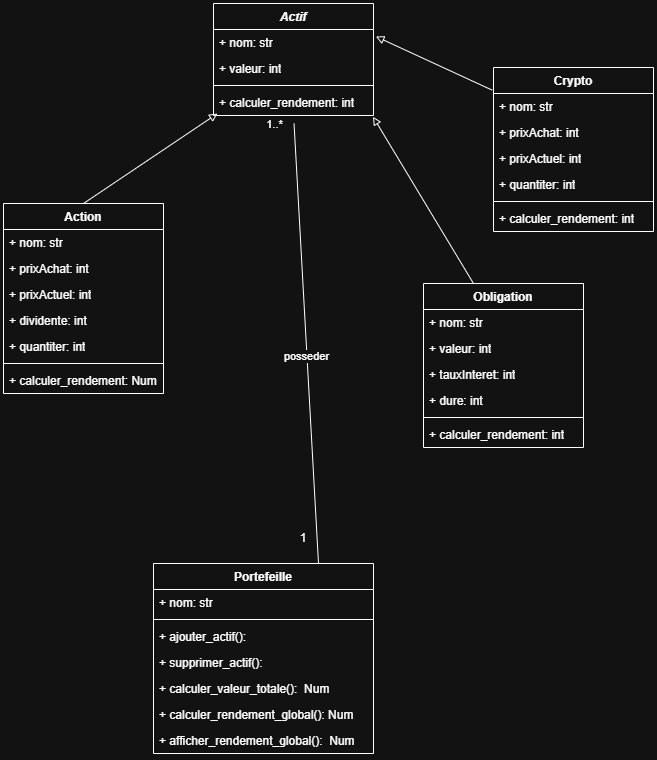

The diagram above was exported from draw.io. Its source (the exported page's mxGraphModel, read from the mxfile embedded in the PNG):
<mxGraphModel dx="2315" dy="860" grid="1" gridSize="10" guides="1" tooltips="1" connect="1" arrows="1" fold="1" page="1" pageScale="1" pageWidth="827" pageHeight="1169" math="0" shadow="0">
  <root>
    <mxCell id="0" />
    <mxCell id="1" parent="0" />
    <mxCell id="pzacY5qXDeI9HB5mjPiI-30" parent="1" style="swimlane;fontStyle=1;align=center;verticalAlign=top;childLayout=stackLayout;horizontal=1;startSize=26;horizontalStack=0;resizeParent=1;resizeParentMax=0;resizeLast=0;collapsible=1;marginBottom=0;whiteSpace=wrap;html=1;" value="Action" vertex="1">
      <mxGeometry height="190" width="160" x="-120" y="310" as="geometry" />
    </mxCell>
    <mxCell id="pzacY5qXDeI9HB5mjPiI-31" parent="pzacY5qXDeI9HB5mjPiI-30" style="text;strokeColor=none;fillColor=none;align=left;verticalAlign=top;spacingLeft=4;spacingRight=4;overflow=hidden;rotatable=0;points=[[0,0.5],[1,0.5]];portConstraint=eastwest;whiteSpace=wrap;html=1;" value="+ nom: str" vertex="1">
      <mxGeometry height="26" width="160" y="26" as="geometry" />
    </mxCell>
    <mxCell id="pzacY5qXDeI9HB5mjPiI-51" parent="pzacY5qXDeI9HB5mjPiI-30" style="text;strokeColor=none;fillColor=none;align=left;verticalAlign=top;spacingLeft=4;spacingRight=4;overflow=hidden;rotatable=0;points=[[0,0.5],[1,0.5]];portConstraint=eastwest;whiteSpace=wrap;html=1;" value="+ prixAchat: int" vertex="1">
      <mxGeometry height="26" width="160" y="52" as="geometry" />
    </mxCell>
    <mxCell id="pzacY5qXDeI9HB5mjPiI-61" parent="pzacY5qXDeI9HB5mjPiI-30" style="text;strokeColor=none;fillColor=none;align=left;verticalAlign=top;spacingLeft=4;spacingRight=4;overflow=hidden;rotatable=0;points=[[0,0.5],[1,0.5]];portConstraint=eastwest;whiteSpace=wrap;html=1;" value="+ prixActuel: int" vertex="1">
      <mxGeometry height="26" width="160" y="78" as="geometry" />
    </mxCell>
    <mxCell id="pzacY5qXDeI9HB5mjPiI-62" parent="pzacY5qXDeI9HB5mjPiI-30" style="text;strokeColor=none;fillColor=none;align=left;verticalAlign=top;spacingLeft=4;spacingRight=4;overflow=hidden;rotatable=0;points=[[0,0.5],[1,0.5]];portConstraint=eastwest;whiteSpace=wrap;html=1;" value="+ dividente: int" vertex="1">
      <mxGeometry height="26" width="160" y="104" as="geometry" />
    </mxCell>
    <mxCell id="pzacY5qXDeI9HB5mjPiI-63" parent="pzacY5qXDeI9HB5mjPiI-30" style="text;strokeColor=none;fillColor=none;align=left;verticalAlign=top;spacingLeft=4;spacingRight=4;overflow=hidden;rotatable=0;points=[[0,0.5],[1,0.5]];portConstraint=eastwest;whiteSpace=wrap;html=1;" value="+ quantiter: int" vertex="1">
      <mxGeometry height="26" width="160" y="130" as="geometry" />
    </mxCell>
    <mxCell id="pzacY5qXDeI9HB5mjPiI-32" parent="pzacY5qXDeI9HB5mjPiI-30" style="line;strokeWidth=1;fillColor=none;align=left;verticalAlign=middle;spacingTop=-1;spacingLeft=3;spacingRight=3;rotatable=0;labelPosition=right;points=[];portConstraint=eastwest;strokeColor=inherit;" value="" vertex="1">
      <mxGeometry height="8" width="160" y="156" as="geometry" />
    </mxCell>
    <mxCell id="pzacY5qXDeI9HB5mjPiI-60" parent="pzacY5qXDeI9HB5mjPiI-30" style="text;strokeColor=none;fillColor=none;align=left;verticalAlign=top;spacingLeft=4;spacingRight=4;overflow=hidden;rotatable=0;points=[[0,0.5],[1,0.5]];portConstraint=eastwest;whiteSpace=wrap;html=1;" value="+ calculer_rendement: Num" vertex="1">
      <mxGeometry height="26" width="160" y="164" as="geometry" />
    </mxCell>
    <mxCell id="pzacY5qXDeI9HB5mjPiI-34" parent="1" style="swimlane;fontStyle=1;align=center;verticalAlign=top;childLayout=stackLayout;horizontal=1;startSize=26;horizontalStack=0;resizeParent=1;resizeParentMax=0;resizeLast=0;collapsible=1;marginBottom=0;whiteSpace=wrap;html=1;" value="Obligation" vertex="1">
      <mxGeometry height="164" width="160" x="300" y="390" as="geometry" />
    </mxCell>
    <mxCell id="pzacY5qXDeI9HB5mjPiI-64" parent="pzacY5qXDeI9HB5mjPiI-34" style="text;strokeColor=none;fillColor=none;align=left;verticalAlign=top;spacingLeft=4;spacingRight=4;overflow=hidden;rotatable=0;points=[[0,0.5],[1,0.5]];portConstraint=eastwest;whiteSpace=wrap;html=1;" value="+ nom: str" vertex="1">
      <mxGeometry height="26" width="160" y="26" as="geometry" />
    </mxCell>
    <mxCell id="pzacY5qXDeI9HB5mjPiI-66" parent="pzacY5qXDeI9HB5mjPiI-34" style="text;strokeColor=none;fillColor=none;align=left;verticalAlign=top;spacingLeft=4;spacingRight=4;overflow=hidden;rotatable=0;points=[[0,0.5],[1,0.5]];portConstraint=eastwest;whiteSpace=wrap;html=1;" value="+ valeur: int" vertex="1">
      <mxGeometry height="26" width="160" y="52" as="geometry" />
    </mxCell>
    <mxCell id="pzacY5qXDeI9HB5mjPiI-35" parent="pzacY5qXDeI9HB5mjPiI-34" style="text;strokeColor=none;fillColor=none;align=left;verticalAlign=top;spacingLeft=4;spacingRight=4;overflow=hidden;rotatable=0;points=[[0,0.5],[1,0.5]];portConstraint=eastwest;whiteSpace=wrap;html=1;" value="+ tauxInteret: int" vertex="1">
      <mxGeometry height="26" width="160" y="78" as="geometry" />
    </mxCell>
    <mxCell id="pzacY5qXDeI9HB5mjPiI-67" parent="pzacY5qXDeI9HB5mjPiI-34" style="text;strokeColor=none;fillColor=none;align=left;verticalAlign=top;spacingLeft=4;spacingRight=4;overflow=hidden;rotatable=0;points=[[0,0.5],[1,0.5]];portConstraint=eastwest;whiteSpace=wrap;html=1;" value="+ dure: int" vertex="1">
      <mxGeometry height="26" width="160" y="104" as="geometry" />
    </mxCell>
    <mxCell id="pzacY5qXDeI9HB5mjPiI-36" parent="pzacY5qXDeI9HB5mjPiI-34" style="line;strokeWidth=1;fillColor=none;align=left;verticalAlign=middle;spacingTop=-1;spacingLeft=3;spacingRight=3;rotatable=0;labelPosition=right;points=[];portConstraint=eastwest;strokeColor=inherit;" value="" vertex="1">
      <mxGeometry height="8" width="160" y="130" as="geometry" />
    </mxCell>
    <mxCell id="pzacY5qXDeI9HB5mjPiI-58" parent="pzacY5qXDeI9HB5mjPiI-34" style="text;strokeColor=none;fillColor=none;align=left;verticalAlign=top;spacingLeft=4;spacingRight=4;overflow=hidden;rotatable=0;points=[[0,0.5],[1,0.5]];portConstraint=eastwest;whiteSpace=wrap;html=1;" value="+ calculer_rendement: int" vertex="1">
      <mxGeometry height="26" width="160" y="138" as="geometry" />
    </mxCell>
    <mxCell id="pzacY5qXDeI9HB5mjPiI-38" parent="1" style="swimlane;fontStyle=1;align=center;verticalAlign=top;childLayout=stackLayout;horizontal=1;startSize=26;horizontalStack=0;resizeParent=1;resizeParentMax=0;resizeLast=0;collapsible=1;marginBottom=0;whiteSpace=wrap;html=1;" value="&lt;i&gt;Actif&lt;/i&gt;" vertex="1">
      <mxGeometry height="112" width="160" x="90" y="110" as="geometry" />
    </mxCell>
    <mxCell id="pzacY5qXDeI9HB5mjPiI-39" parent="pzacY5qXDeI9HB5mjPiI-38" style="text;strokeColor=none;fillColor=none;align=left;verticalAlign=top;spacingLeft=4;spacingRight=4;overflow=hidden;rotatable=0;points=[[0,0.5],[1,0.5]];portConstraint=eastwest;whiteSpace=wrap;html=1;" value="+ nom: str" vertex="1">
      <mxGeometry height="26" width="160" y="26" as="geometry" />
    </mxCell>
    <mxCell id="pzacY5qXDeI9HB5mjPiI-57" parent="pzacY5qXDeI9HB5mjPiI-38" style="text;strokeColor=none;fillColor=none;align=left;verticalAlign=top;spacingLeft=4;spacingRight=4;overflow=hidden;rotatable=0;points=[[0,0.5],[1,0.5]];portConstraint=eastwest;whiteSpace=wrap;html=1;" value="+ valeur: int" vertex="1">
      <mxGeometry height="26" width="160" y="52" as="geometry" />
    </mxCell>
    <mxCell id="pzacY5qXDeI9HB5mjPiI-40" parent="pzacY5qXDeI9HB5mjPiI-38" style="line;strokeWidth=1;fillColor=none;align=left;verticalAlign=middle;spacingTop=-1;spacingLeft=3;spacingRight=3;rotatable=0;labelPosition=right;points=[];portConstraint=eastwest;strokeColor=inherit;" value="" vertex="1">
      <mxGeometry height="8" width="160" y="78" as="geometry" />
    </mxCell>
    <mxCell id="pzacY5qXDeI9HB5mjPiI-56" parent="pzacY5qXDeI9HB5mjPiI-38" style="text;strokeColor=none;fillColor=none;align=left;verticalAlign=top;spacingLeft=4;spacingRight=4;overflow=hidden;rotatable=0;points=[[0,0.5],[1,0.5]];portConstraint=eastwest;whiteSpace=wrap;html=1;" value="+ calculer_rendement: int" vertex="1">
      <mxGeometry height="26" width="160" y="86" as="geometry" />
    </mxCell>
    <mxCell id="pzacY5qXDeI9HB5mjPiI-42" parent="1" style="swimlane;fontStyle=1;align=center;verticalAlign=top;childLayout=stackLayout;horizontal=1;startSize=26;horizontalStack=0;resizeParent=1;resizeParentMax=0;resizeLast=0;collapsible=1;marginBottom=0;whiteSpace=wrap;html=1;" value="Crypto" vertex="1">
      <mxGeometry height="164" width="160" x="370" y="174" as="geometry" />
    </mxCell>
    <mxCell id="pzacY5qXDeI9HB5mjPiI-65" parent="pzacY5qXDeI9HB5mjPiI-42" style="text;strokeColor=none;fillColor=none;align=left;verticalAlign=top;spacingLeft=4;spacingRight=4;overflow=hidden;rotatable=0;points=[[0,0.5],[1,0.5]];portConstraint=eastwest;whiteSpace=wrap;html=1;" value="+ nom: str" vertex="1">
      <mxGeometry height="26" width="160" y="26" as="geometry" />
    </mxCell>
    <mxCell id="pzacY5qXDeI9HB5mjPiI-68" parent="pzacY5qXDeI9HB5mjPiI-42" style="text;strokeColor=none;fillColor=none;align=left;verticalAlign=top;spacingLeft=4;spacingRight=4;overflow=hidden;rotatable=0;points=[[0,0.5],[1,0.5]];portConstraint=eastwest;whiteSpace=wrap;html=1;" value="+ prixAchat: int" vertex="1">
      <mxGeometry height="26" width="160" y="52" as="geometry" />
    </mxCell>
    <mxCell id="pzacY5qXDeI9HB5mjPiI-69" parent="pzacY5qXDeI9HB5mjPiI-42" style="text;strokeColor=none;fillColor=none;align=left;verticalAlign=top;spacingLeft=4;spacingRight=4;overflow=hidden;rotatable=0;points=[[0,0.5],[1,0.5]];portConstraint=eastwest;whiteSpace=wrap;html=1;" value="+ prixActuel: int" vertex="1">
      <mxGeometry height="26" width="160" y="78" as="geometry" />
    </mxCell>
    <mxCell id="pzacY5qXDeI9HB5mjPiI-70" parent="pzacY5qXDeI9HB5mjPiI-42" style="text;strokeColor=none;fillColor=none;align=left;verticalAlign=top;spacingLeft=4;spacingRight=4;overflow=hidden;rotatable=0;points=[[0,0.5],[1,0.5]];portConstraint=eastwest;whiteSpace=wrap;html=1;" value="+ quantiter: int" vertex="1">
      <mxGeometry height="26" width="160" y="104" as="geometry" />
    </mxCell>
    <mxCell id="pzacY5qXDeI9HB5mjPiI-44" parent="pzacY5qXDeI9HB5mjPiI-42" style="line;strokeWidth=1;fillColor=none;align=left;verticalAlign=middle;spacingTop=-1;spacingLeft=3;spacingRight=3;rotatable=0;labelPosition=right;points=[];portConstraint=eastwest;strokeColor=inherit;" value="" vertex="1">
      <mxGeometry height="8" width="160" y="130" as="geometry" />
    </mxCell>
    <mxCell id="pzacY5qXDeI9HB5mjPiI-59" parent="pzacY5qXDeI9HB5mjPiI-42" style="text;strokeColor=none;fillColor=none;align=left;verticalAlign=top;spacingLeft=4;spacingRight=4;overflow=hidden;rotatable=0;points=[[0,0.5],[1,0.5]];portConstraint=eastwest;whiteSpace=wrap;html=1;" value="+ calculer_rendement: int" vertex="1">
      <mxGeometry height="26" width="160" y="138" as="geometry" />
    </mxCell>
    <mxCell id="pzacY5qXDeI9HB5mjPiI-46" parent="1" style="swimlane;fontStyle=1;align=center;verticalAlign=top;childLayout=stackLayout;horizontal=1;startSize=26;horizontalStack=0;resizeParent=1;resizeParentMax=0;resizeLast=0;collapsible=1;marginBottom=0;whiteSpace=wrap;html=1;" value="Portefeille" vertex="1">
      <mxGeometry height="190" width="220" x="30" y="670" as="geometry" />
    </mxCell>
    <mxCell id="pzacY5qXDeI9HB5mjPiI-47" parent="pzacY5qXDeI9HB5mjPiI-46" style="text;strokeColor=none;fillColor=none;align=left;verticalAlign=top;spacingLeft=4;spacingRight=4;overflow=hidden;rotatable=0;points=[[0,0.5],[1,0.5]];portConstraint=eastwest;whiteSpace=wrap;html=1;" value="+ nom: str" vertex="1">
      <mxGeometry height="26" width="220" y="26" as="geometry" />
    </mxCell>
    <mxCell id="pzacY5qXDeI9HB5mjPiI-48" parent="pzacY5qXDeI9HB5mjPiI-46" style="line;strokeWidth=1;fillColor=none;align=left;verticalAlign=middle;spacingTop=-1;spacingLeft=3;spacingRight=3;rotatable=0;labelPosition=right;points=[];portConstraint=eastwest;strokeColor=inherit;" value="" vertex="1">
      <mxGeometry height="8" width="220" y="52" as="geometry" />
    </mxCell>
    <mxCell id="pzacY5qXDeI9HB5mjPiI-49" parent="pzacY5qXDeI9HB5mjPiI-46" style="text;strokeColor=none;fillColor=none;align=left;verticalAlign=top;spacingLeft=4;spacingRight=4;overflow=hidden;rotatable=0;points=[[0,0.5],[1,0.5]];portConstraint=eastwest;whiteSpace=wrap;html=1;" value="+ ajouter_actif():&amp;nbsp;" vertex="1">
      <mxGeometry height="26" width="220" y="60" as="geometry" />
    </mxCell>
    <mxCell id="pzacY5qXDeI9HB5mjPiI-71" parent="pzacY5qXDeI9HB5mjPiI-46" style="text;strokeColor=none;fillColor=none;align=left;verticalAlign=top;spacingLeft=4;spacingRight=4;overflow=hidden;rotatable=0;points=[[0,0.5],[1,0.5]];portConstraint=eastwest;whiteSpace=wrap;html=1;" value="+ supprimer_actif():&amp;nbsp;" vertex="1">
      <mxGeometry height="26" width="220" y="86" as="geometry" />
    </mxCell>
    <mxCell id="pzacY5qXDeI9HB5mjPiI-72" parent="pzacY5qXDeI9HB5mjPiI-46" style="text;strokeColor=none;fillColor=none;align=left;verticalAlign=top;spacingLeft=4;spacingRight=4;overflow=hidden;rotatable=0;points=[[0,0.5],[1,0.5]];portConstraint=eastwest;whiteSpace=wrap;html=1;" value="+ calculer_valeur_totale():&amp;nbsp; Num" vertex="1">
      <mxGeometry height="26" width="220" y="112" as="geometry" />
    </mxCell>
    <mxCell id="pzacY5qXDeI9HB5mjPiI-73" parent="pzacY5qXDeI9HB5mjPiI-46" style="text;strokeColor=none;fillColor=none;align=left;verticalAlign=top;spacingLeft=4;spacingRight=4;overflow=hidden;rotatable=0;points=[[0,0.5],[1,0.5]];portConstraint=eastwest;whiteSpace=wrap;html=1;" value="+ calculer_rendement_global(): Num" vertex="1">
      <mxGeometry height="26" width="220" y="138" as="geometry" />
    </mxCell>
    <mxCell id="pzacY5qXDeI9HB5mjPiI-74" parent="pzacY5qXDeI9HB5mjPiI-46" style="text;strokeColor=none;fillColor=none;align=left;verticalAlign=top;spacingLeft=4;spacingRight=4;overflow=hidden;rotatable=0;points=[[0,0.5],[1,0.5]];portConstraint=eastwest;whiteSpace=wrap;html=1;" value="+ afficher_rendement_global():&amp;nbsp; Num" vertex="1">
      <mxGeometry height="26" width="220" y="164" as="geometry" />
    </mxCell>
    <mxCell id="pzacY5qXDeI9HB5mjPiI-52" edge="1" parent="1" style="html=1;verticalAlign=bottom;labelBackgroundColor=none;endArrow=block;endFill=0;rounded=0;exitX=-0.008;exitY=-0.128;exitDx=0;exitDy=0;exitPerimeter=0;entryX=1.015;entryY=0.269;entryDx=0;entryDy=0;entryPerimeter=0;" target="pzacY5qXDeI9HB5mjPiI-39" value="">
      <mxGeometry relative="1" width="160" as="geometry">
        <mxPoint x="368.72" y="196.67200000000003" as="sourcePoint" />
        <mxPoint x="250" y="270" as="targetPoint" />
      </mxGeometry>
    </mxCell>
    <mxCell id="pzacY5qXDeI9HB5mjPiI-53" edge="1" parent="1" source="pzacY5qXDeI9HB5mjPiI-30" style="html=1;verticalAlign=bottom;labelBackgroundColor=none;endArrow=block;endFill=0;rounded=0;exitX=0.5;exitY=0;exitDx=0;exitDy=0;" value="">
      <mxGeometry relative="1" width="160" as="geometry">
        <mxPoint x="100" y="280" as="sourcePoint" />
        <mxPoint x="94" y="220" as="targetPoint" />
      </mxGeometry>
    </mxCell>
    <mxCell id="pzacY5qXDeI9HB5mjPiI-54" edge="1" parent="1" style="html=1;verticalAlign=bottom;labelBackgroundColor=none;endArrow=block;endFill=0;rounded=0;entryX=0.997;entryY=1.048;entryDx=0;entryDy=0;entryPerimeter=0;" target="pzacY5qXDeI9HB5mjPiI-56" value="">
      <mxGeometry relative="1" width="160" as="geometry">
        <mxPoint x="350" y="390" as="sourcePoint" />
        <mxPoint x="250" y="200" as="targetPoint" />
      </mxGeometry>
    </mxCell>
    <mxCell id="pzacY5qXDeI9HB5mjPiI-55" edge="1" parent="1" source="pzacY5qXDeI9HB5mjPiI-46" style="html=1;verticalAlign=bottom;labelBackgroundColor=none;endArrow=none;endFill=0;rounded=0;exitX=0.75;exitY=0;exitDx=0;exitDy=0;entryX=0.595;entryY=1.011;entryDx=0;entryDy=0;entryPerimeter=0;" value="">
      <mxGeometry relative="1" width="160" as="geometry">
        <mxPoint x="169.99999999999986" y="677.5200000000002" as="sourcePoint" />
        <mxPoint x="170.53999999999982" y="229.99599999999995" as="targetPoint" />
      </mxGeometry>
    </mxCell>
    <mxCell id="pzacY5qXDeI9HB5mjPiI-75" connectable="0" parent="pzacY5qXDeI9HB5mjPiI-55" style="edgeLabel;html=1;align=center;verticalAlign=middle;resizable=0;points=[];" value="posseder" vertex="1">
      <mxGeometry relative="1" x="-0.053" y="1" as="geometry">
        <mxPoint as="offset" />
      </mxGeometry>
    </mxCell>
    <mxCell id="pzacY5qXDeI9HB5mjPiI-84" connectable="0" parent="pzacY5qXDeI9HB5mjPiI-55" style="edgeLabel;html=1;align=center;verticalAlign=middle;resizable=0;points=[];" value="1..*" vertex="1">
      <mxGeometry relative="1" x="0.9174" as="geometry">
        <mxPoint x="-21" y="-19" as="offset" />
      </mxGeometry>
    </mxCell>
    <mxCell id="pzacY5qXDeI9HB5mjPiI-80" parent="1" style="text;html=1;whiteSpace=wrap;strokeColor=none;fillColor=none;align=center;verticalAlign=middle;rounded=0;" value="1" vertex="1">
      <mxGeometry height="30" width="20" x="170" y="630.19" as="geometry" />
    </mxCell>
  </root>
</mxGraphModel>